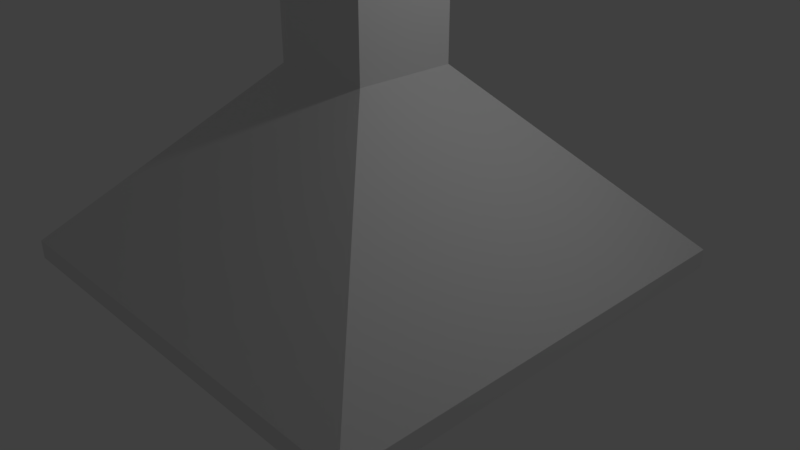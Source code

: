 # Source: modelOli.blend  (saved by Blender 2.78.0; exported with 4.5.12 LTS)
import bpy
from mathutils import Matrix  # noqa: F401  (used for matrix-valued properties, if any)

bpy.ops.wm.read_factory_settings(use_empty=True)
scene = bpy.context.scene
scene.name = 'Scene'

# ---- collections
col_collection_1 = bpy.data.collections.new('Collection 1'); scene.collection.children.link(col_collection_1)

# ---- materials (node trees are filled in below, after node groups)
mat_material = bpy.data.materials.new('Material')
mat_material.alpha_threshold = 0.0
mat_material.use_transparent_shadow = False
mat_material.roughness = 0.5
mat_material.line_color = (0.0, 0.0, 0.0, 1.0)

# ---- material node trees

# ---- world
world_world = bpy.data.worlds.new('World'); scene.world = world_world
world_world.color = (0.05088, 0.05088, 0.05088)
world_world.use_sun_shadow = False
world_world.sun_shadow_jitter_overblur = 0.0
world_world.cycles.sampling_method = 'MANUAL'

# ---- cameras
cam_camera = bpy.data.cameras.new('Camera')
cam_camera.clip_end = 100.0
cam_camera.lens = 35.0
cam_camera.sensor_width = 32.0
cam_camera.sensor_height = 18.0
cam_camera.ortho_scale = 7.314
cam_camera.dof.focus_distance = 0.0
cam_camera.dof.aperture_fstop = 128.0

# ---- lights
light_lamp = bpy.data.lights.new('Lamp', 'POINT')
light_lamp.transmission_factor = 0.0
light_lamp.cutoff_distance = 30.0
light_lamp.energy = 100.0
light_lamp.shadow_buffer_clip_start = 1.001
light_lamp.shadow_soft_size = 0.1
light_lamp.shadow_maximum_resolution = 0.006
light_lamp.use_absolute_resolution = True

# ---- meshes
me_cube = bpy.data.meshes.new('Cube')
me_cube.from_pydata([(1.0, 1.0, -1.0), (1.0, -1.0, -1.0), (-1.0, -1.0, -1.0), (-1.0, 1.0, -1.0), (1.0, 1.0, 1.0), (1.0, -1.0, 1.0), (-1.0, -1.0, 1.0), (-1.0, 1.0, 1.0), (0.2251, 0.2251, 19.88), (0.2251, -0.2251, 19.88), (-0.2251, -0.2251, 19.88), (-0.2251, 0.2251, 19.88), (0.2251, 0.2251, 71.27), (0.2251, -0.2251, 71.27), (-0.2251, -0.2251, 71.27), (-0.2251, 0.2251, 71.27), (0.9716, 0.9716, 91.55), (0.9716, -0.9716, 91.55), (-0.9716, -0.9716, 91.55), (-0.9716, 0.9716, 91.55), (0.9716, 0.9716, 94.96), (0.9716, -0.9716, 94.96), (-0.9716, -0.9716, 94.96), (-0.9716, 0.9716, 94.96)], [], [(0, 1, 2, 3), (7, 6, 10, 11), (0, 4, 5, 1), (1, 5, 6, 2), (2, 6, 7, 3), (4, 0, 3, 7), (11, 10, 14, 15), (4, 7, 11, 8), (6, 5, 9, 10), (5, 4, 8, 9), (14, 13, 17, 18), (8, 11, 15, 12), (10, 9, 13, 14), (9, 8, 12, 13), (17, 16, 20, 21), (13, 12, 16, 17), (15, 14, 18, 19), (12, 15, 19, 16), (20, 23, 22, 21), (19, 18, 22, 23), (16, 19, 23, 20), (18, 17, 21, 22)])
me_cube.materials.append(mat_material)
me_cube.use_remesh_preserve_volume = False
me_cube.use_remesh_preserve_attributes = False
me_cube.use_mirror_vertex_groups = False
me_cube.update()

# ---- objects
ob_cube = bpy.data.objects.new('Cube', me_cube)
ob_lamp = bpy.data.objects.new('Lamp', light_lamp)
ob_camera = bpy.data.objects.new('Camera', cam_camera)

# ---- transforms, parenting, visibility, modifiers, constraints
ob_cube.location = (0.0, 0.0, 0.0)
ob_cube.scale = (3.0, 3.0, 0.1261)
ob_cube.lock_rotations_4d = False
ob_cube.empty_display_type = 'ARROWS'
ob_cube.lineart.crease_threshold = 0.0
ob_lamp.location = (4.076, 1.005, 5.904)
ob_lamp.rotation_euler = (0.6503, 0.05522, 1.866)
ob_lamp.lock_rotations_4d = False
ob_lamp.empty_display_type = 'ARROWS'
ob_lamp.color = (0.0, 0.0, 0.0, 0.0)
ob_lamp.lineart.crease_threshold = 0.0
ob_camera.location = (7.481, -6.508, 5.344)
ob_camera.rotation_euler = (1.109, 0.0, 0.8149)
ob_camera.lock_rotations_4d = False
ob_camera.empty_display_type = 'ARROWS'
ob_camera.color = (0.0, 0.0, 0.0, 0.0)
ob_camera.display_type = 'WIRE'
ob_camera.lineart.crease_threshold = 0.0

# ---- collection membership
col_collection_1.objects.link(ob_cube)
col_collection_1.objects.link(ob_lamp)
col_collection_1.objects.link(ob_camera)

# ---- scene / render settings (as saved in the file)
scene.camera = ob_camera
scene.frame_start = 1; scene.frame_end = 250; scene.frame_set(1)
scene.render.engine = 'BLENDER_EEVEE_NEXT'
scene.render.resolution_percentage = 50
scene.render.dither_intensity = 0.0
scene.cycles.use_denoising = False
scene.cycles.samples = 128
scene.cycles.sampling_pattern = 'TABULATED_SOBOL'
scene.cycles.light_sampling_threshold = 0.0
scene.cycles.use_adaptive_sampling = False
scene.cycles.use_light_tree = False
scene.cycles.blur_glossy = 0.0
scene.cycles.sample_clamp_indirect = 0.0
scene.view_settings.view_transform = 'Standard'
bpy.context.view_layer.update()
